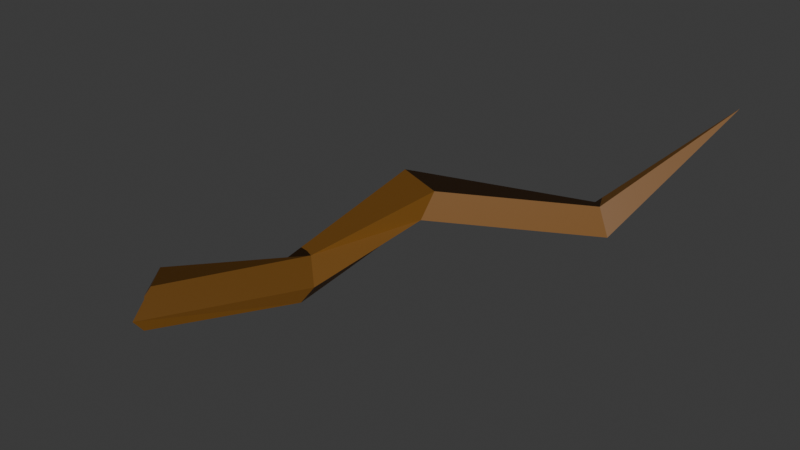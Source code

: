 # Source: Rametto.blend  (saved by Blender 4.0.36; exported with 4.5.12 LTS)
import bpy
from mathutils import Matrix  # noqa: F401  (used for matrix-valued properties, if any)

bpy.ops.wm.read_factory_settings(use_empty=True)
scene = bpy.context.scene
scene.name = 'Scene'

# ---- collections
col_collection = bpy.data.collections.new('Collection'); scene.collection.children.link(col_collection)

# ---- materials (node trees are filled in below, after node groups)
mat_material = bpy.data.materials.new('Material')
mat_material.alpha_threshold = 0.0
mat_material.use_transparent_shadow = False
mat_material.roughness = 0.5
mat_material.line_color = (0.0, 0.0, 0.0, 1.0)
mat_material_001 = bpy.data.materials.new('Material.001')
mat_material_001.use_transparent_shadow = False

# ---- material node trees
mat_material.use_nodes = True; mat_material.node_tree.nodes.clear()
_N = mat_material.node_tree.nodes; _L = mat_material.node_tree.links
n0 = _N.new('ShaderNodeOutputMaterial'); n0.name = 'Material Output'; n0.location = (300, 300)
n1 = _N.new('ShaderNodeBsdfPrincipled'); n1.name = 'Principled BSDF'; n1.location = (10, 300)
n1.inputs[0].default_value = (0.3735, 0.5129, 0.03873, 1.0)
n1.inputs[3].default_value = 1.45
_L.new(n1.outputs[0], n0.inputs[0])
n0.is_active_output = True
mat_material_001.use_nodes = True; mat_material_001.node_tree.nodes.clear()
_N = mat_material_001.node_tree.nodes; _L = mat_material_001.node_tree.links
n0 = _N.new('ShaderNodeBsdfPrincipled'); n0.name = 'Principled BSDF'; n0.location = (10, 300)
n0.inputs[0].default_value = (0.2469, 0.1035, 0.01249, 1.0)
n0.inputs[3].default_value = 1.45
n1 = _N.new('ShaderNodeOutputMaterial'); n1.name = 'Material Output'; n1.location = (300, 300)
_L.new(n0.outputs[0], n1.inputs[0])
n1.is_active_output = True

# ---- world
world_world = bpy.data.worlds.new('World'); scene.world = world_world
world_world.use_nodes = True; world_world.node_tree.nodes.clear()
_N = world_world.node_tree.nodes; _L = world_world.node_tree.links
n0 = _N.new('ShaderNodeOutputWorld'); n0.name = 'World Output'; n0.location = (300, 300)
n1 = _N.new('ShaderNodeBackground'); n1.name = 'Background'; n1.location = (10, 300)
n1.inputs[0].default_value = (0.05088, 0.05088, 0.05088, 1.0)
_L.new(n1.outputs[0], n0.inputs[0])
n0.is_active_output = True
world_world.color = (0.05088, 0.05088, 0.05088)
world_world.use_sun_shadow = False
world_world.sun_shadow_jitter_overblur = 0.0

# ---- lights
light_sun = bpy.data.lights.new('Sun', 'SUN')
light_sun.transmission_factor = 0.0
light_sun.energy = 2.29

# ---- meshes
me_buffer_0_mesh_0_001 = bpy.data.meshes.new('buffer-0-mesh-0.001')
me_buffer_0_mesh_0_001.from_pydata([(-0.2233, 0.06873, 0.08031), (-0.01234, -0.02161, 0.2749), (-0.1361, 0.1572, 0.2917), (-0.01234, -0.02161, 0.2749), (0.6736, 0.7233, 0.4243), (-0.1361, 0.1572, 0.2917), (-0.2233, 0.06873, 0.08031), (0.396, 0.7001, 0.2726), (0.666, 0.6231, 0.1191), (0.9932, 1.271, 0.925), (1.217, 1.334, 0.7273), (0.666, 0.6231, 0.1191), (0.9932, 1.271, 0.925), (0.666, 0.6231, 0.1191), (0.396, 0.7001, 0.2726), (-0.006844, -0.1937, 0.09558), (0.7936, 0.6191, 0.2807), (0.6736, 0.7233, 0.4243), (-0.006844, -0.1937, 0.09558), (0.6736, 0.7233, 0.4243), (-0.01234, -0.02161, 0.2749), (1.385, 1.071, 0.9634), (0.9932, 1.271, 0.925), (0.396, 0.7001, 0.2726), (1.385, 1.071, 0.9634), (0.396, 0.7001, 0.2726), (0.6736, 0.7233, 0.4243), (1.276, 1.08, 0.7311), (0.6736, 0.7233, 0.4243), (0.7936, 0.6191, 0.2807), (0.7936, 0.6191, 0.2807), (0.666, 0.6231, 0.1191), (1.217, 1.334, 0.7273), (0.7936, 0.6191, 0.2807), (1.217, 1.334, 0.7273), (1.276, 1.08, 0.7311), (1.217, 1.334, 0.7273), (0.9932, 1.271, 0.925), (2.203, 1.549, 0.9682), (0.396, 0.7001, 0.2726), (-0.2233, 0.06873, 0.08031), (-0.1361, 0.1572, 0.2917), (0.6736, 0.7233, 0.4243), (0.396, 0.7001, 0.2726), (-0.1361, 0.1572, 0.2917), (1.217, 1.334, 0.7273), (2.372, 1.419, 0.8422), (1.276, 1.08, 0.7311), (2.295, 1.438, 1.008), (1.385, 1.071, 0.9634), (1.276, 1.08, 0.7311), (2.295, 1.438, 1.008), (1.276, 1.08, 0.7311), (2.372, 1.419, 0.8422), (0.6736, 0.7233, 0.4243), (1.276, 1.08, 0.7311), (1.385, 1.071, 0.9634), (1.217, 1.334, 0.7273), (2.203, 1.549, 0.9682), (2.372, 1.419, 0.8422), (-0.006844, -0.1937, 0.09558), (0.001587, -0.1218, 4.9e-06), (0.666, 0.6231, 0.1191), (0.7936, 0.6191, 0.2807), (-0.006844, -0.1937, 0.09558), (0.666, 0.6231, 0.1191), (2.203, 1.549, 0.9682), (0.9932, 1.271, 0.925), (1.385, 1.071, 0.9634), (2.203, 1.549, 0.9682), (1.385, 1.071, 0.9634), (2.295, 1.438, 1.008), (2.372, 1.419, 0.8422), (2.865, 1.849, 1.624), (2.295, 1.438, 1.008), (2.203, 1.549, 0.9682), (2.865, 1.849, 1.624), (2.372, 1.419, 0.8422), (2.203, 1.549, 0.9682), (2.295, 1.438, 1.008), (2.865, 1.849, 1.624), (0.666, 0.6231, 0.1191), (0.001587, -0.1218, 4.9e-06), (-0.2233, 0.06873, 0.08031)], [], [(0, 1, 2), (3, 4, 5), (6, 7, 8), (9, 10, 11), (12, 13, 14), (15, 16, 17), (18, 19, 20), (21, 22, 23), (24, 25, 26), (27, 28, 29), (30, 31, 32), (33, 34, 35), (36, 37, 38), (39, 40, 41), (42, 43, 44), (45, 46, 47), (48, 49, 50), (51, 52, 53), (54, 55, 56), (57, 58, 59), (60, 61, 62), (63, 64, 65), (66, 67, 68), (69, 70, 71), (72, 73, 74), (75, 76, 77), (78, 79, 80), (81, 82, 83), (20, 83, 82, 64)])
me_buffer_0_mesh_0_001.polygons.foreach_set('use_smooth', [1, 1, 1, 1, 1, 1, 1, 1, 1, 0, 1, 1, 0, 0, 0, 0, 1, 1, 0, 0, 0, 1, 1, 1, 0, 0, 1, 0, 0])
me_buffer_0_mesh_0_001.polygons.foreach_set('material_index', [1, 1, 1, 1, 1, 1, 1, 1, 1, 1, 1, 1, 1, 1, 1, 1, 1, 1, 1, 1, 1, 1, 1, 1, 1, 1, 1, 1, 1])
_uv = me_buffer_0_mesh_0_001.uv_layers.new(name='UVMap')
_uv.uv.foreach_set('vector', [0.2718, 1.867, 0.279, 1.877, 0.272, 1.876, 0.279, 1.877, 0.2572, 1.908, 0.272, 1.876, 0.2718, 1.867, 0.2552, 1.896, 0.2444, 1.892, 0.2363, 1.924, 0.2263, 1.924, 0.2444, 1.892, 0.2363, 1.924, 0.2444, 1.892, 0.2552, 1.896, 0.2876, 1.875, 0.2643, 1.911, 0.2572, 1.908, 0.2876, 1.875, 0.2572, 1.908, 0.279, 1.877, 0.2404, 1.937, 0.2363, 1.924, 0.2552, 1.896, 0.2404, 1.937, 0.2552, 1.896, 0.2572, 1.908, 0.249, 1.935, 0.2572, 1.908, 0.2643, 1.911, 0.2371, 1.893, 0.2444, 1.892, 0.2263, 1.924, 0.2371, 1.893, 0.2263, 1.924, 0.2197, 1.918, 0.2263, 1.924, 0.2363, 1.924, 0.2156, 1.96, 0.2552, 1.896, 0.2718, 1.867, 0.272, 1.876, 0.2572, 1.908, 0.2552, 1.896, 0.272, 1.876, 0.2263, 1.924, 0.2071, 1.959, 0.2197, 1.918, 0.2189, 1.965, 0.2404, 1.937, 0.249, 1.935, 0.2189, 1.965, 0.249, 1.935, 0.2241, 1.969, 0.2572, 1.908, 0.249, 1.935, 0.2404, 1.937, 0.2263, 1.924, 0.2156, 1.96, 0.2071, 1.959, 0.2591, 1.858, 0.2627, 1.861, 0.2444, 1.892, 0.2371, 1.893, 0.2591, 1.858, 0.2444, 1.892, 0.2156, 1.96, 0.2363, 1.924, 0.2404, 1.937, 0.2156, 1.96, 0.2404, 1.937, 0.2189, 1.965, 0.2241, 1.969, 0.1978, 1.991, 0.2189, 1.965, 0.2156, 1.96, 0.1978, 1.991, 0.2071, 1.959, 0.2156, 1.96, 0.2189, 1.965, 0.1978, 1.991, 0.2444, 1.892, 0.2627, 1.861, 0.2718, 1.867, 0.0, 0.0, 0.2718, 1.867, 0.2627, 1.861, 0.0, 0.0])
me_buffer_0_mesh_0_001.materials.append(mat_material)
me_buffer_0_mesh_0_001.materials.append(mat_material_001)
me_buffer_0_mesh_0_001.update()
me_buffer_0_mesh_0_001.normals_split_custom_set([tuple(v) for v in zip(*[iter([-0.6929, -0.07339, 0.7173, -0.6929, -0.0734, 0.7173, -0.6929, -0.0734, 0.7173, -0.06532, -0.1381, 0.9883, -0.06532, -0.1381, 0.9883, -0.06532, -0.1381, 0.9883, -0.2979, 0.5333, -0.7917, -0.2979, 0.5333, -0.7917, -0.2979, 0.5333, -0.7917, -0.3364, 0.796, -0.5031, -0.3364, 0.796, -0.5031, -0.3364, 0.796, -0.5031, -0.3364, 0.796, -0.5032, -0.3364, 0.796, -0.5031, -0.3364, 0.796, -0.5031, 0.4566, -0.5805, 0.6742, 0.4566, -0.5805, 0.6742, 0.4566, -0.5805, 0.6742, 0.4566, -0.5805, 0.6742, 0.4566, -0.5805, 0.6742, 0.4566, -0.5805, 0.6742, -0.3567, -0.5085, 0.7837, -0.3567, -0.5085, 0.7837, -0.3567, -0.5085, 0.7837, -0.3566, -0.5086, 0.7837, -0.3567, -0.5086, 0.7837, -0.3566, -0.5086, 0.7837, 0.118, -0.7542, 0.646, 0.118, -0.7542, 0.646, 0.118, -0.7542, 0.646, 0.6925, 0.04001, -0.7203, 0.6925, 0.04, -0.7203, 0.6925, 0.04001, -0.7203, 0.6925, 0.04001, -0.7203, 0.6925, 0.04, -0.7203, 0.6925, 0.03999, -0.7203, -0.2258, 0.9724, 0.05789, -0.2258, 0.9724, 0.05789, -0.2258, 0.9724, 0.05789, -0.7141, 0.7, 0.00181, -0.7141, 0.7, 0.00181, -0.7141, 0.7, 0.00181, -0.4532, 0.4708, 0.7569, -0.4532, 0.4708, 0.7569, -0.4532, 0.4708, 0.7569, 0.0983, 0.008336, -0.9951, 0.0983, 0.008336, -0.9951, 0.0983, 0.008336, -0.9951, 0.3315, -0.9434, -0.003363, 0.3315, -0.9435, -0.003367, 0.3315, -0.9435, -0.003367, 0.3315, -0.9435, -0.003365, 0.3315, -0.9434, -0.003364, 0.3315, -0.9434, -0.003363, 0.5961, -0.7417, -0.3076, 0.5961, -0.7417, -0.3076, 0.5961, -0.7417, -0.3076, 0.0186, 0.7074, -0.7065, 0.0186, 0.7074, -0.7065, 0.0186, 0.7074, -0.7065, 0.7207, -0.5829, -0.3752, 0.7207, -0.5829, -0.3752, 0.7207, -0.5829, -0.3752, 0.6601, -0.5283, -0.534, 0.6601, -0.5283, -0.534, 0.6601, -0.5283, -0.534, -0.07874, 0.1248, 0.989, -0.07874, 0.1248, 0.989, -0.07874, 0.1248, 0.989, -0.07876, 0.1249, 0.989, -0.07875, 0.1249, 0.989, -0.07875, 0.1249, 0.989, 0.3565, -0.8952, 0.2674, 0.3565, -0.8952, 0.2674, 0.3565, -0.8952, 0.2674, 0.1966, 0.8017, -0.5644, 0.1966, 0.8017, -0.5644, 0.1966, 0.8017, -0.5644, -0.6206, -0.2533, 0.7421, -0.6206, -0.2533, 0.7421, -0.6206, -0.2533, 0.7421, -0.1209, 0.261, -0.9577, -0.1209, 0.261, -0.9577, -0.1209, 0.261, -0.9577, -0.7632, -0.6186, 0.1868, -0.7632, -0.6186, 0.1868, -0.7632, -0.6186, 0.1868, -0.7632, -0.6186, 0.1868])] * 3)])

# ---- objects
ob_node_0_001 = bpy.data.objects.new('node-0.001', me_buffer_0_mesh_0_001)
ob_sun = bpy.data.objects.new('Sun', light_sun)

# ---- transforms, parenting, visibility, modifiers, constraints
ob_node_0_001.location = (0.0, 0.0, 0.0)
ob_node_0_001.rotation_mode = 'QUATERNION'
ob_node_0_001.rotation_quaternion = (1.0, 0.0, 0.0, 0.0)
ob_node_0_001.scale = (0.5, 0.5, 0.5)
ob_sun.location = (0.0, -15.66, 8.184)
ob_sun.rotation_euler = (1.546, -0.0, 0.0)

# ---- collection membership
scene.collection.objects.link(ob_node_0_001)
col_collection.objects.link(ob_sun)

# ---- scene / render settings (as saved in the file)
scene.frame_start = 1; scene.frame_end = 250; scene.frame_set(1)
scene.render.engine = 'BLENDER_EEVEE_NEXT'
scene.cycles.sampling_pattern = 'TABULATED_SOBOL'
bpy.context.view_layer.update()

# ---- added for rendering (the .blend has no active camera): camera
cam_auto = bpy.data.cameras.new('AutoCamera')
cam_auto.lens = 50.0
cam_auto.sensor_width = 36.0
cam_auto.clip_end = 1000.0
ob_auto_camera = bpy.data.objects.new('AutoCamera', cam_auto)
scene.collection.objects.link(ob_auto_camera)
ob_auto_camera.location = (2.53078, -1.83074, 1.90233)
ob_auto_camera.rotation_euler = (1.09748, -7.21219e-08, 0.694738)
scene.camera = ob_auto_camera
bpy.context.view_layer.update()
